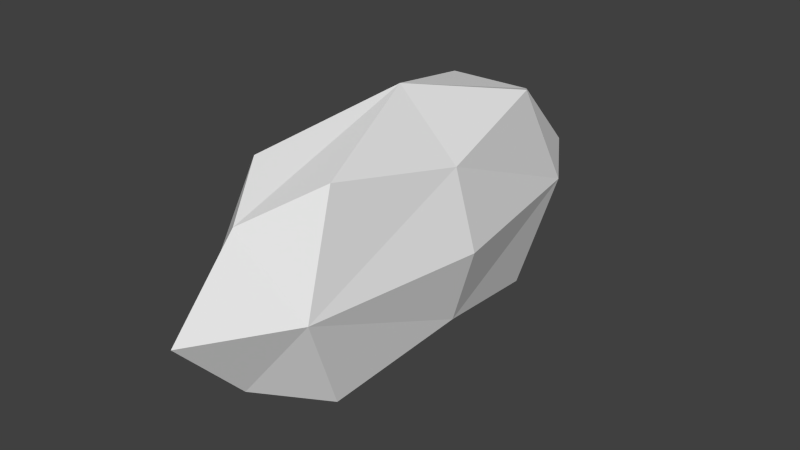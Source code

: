 # Source: jewel.blend  (saved by Blender 2.71.0; exported with 4.5.12 LTS)
import bpy
from mathutils import Matrix  # noqa: F401  (used for matrix-valued properties, if any)

bpy.ops.wm.read_factory_settings(use_empty=True)
scene = bpy.context.scene
scene.name = 'Scene'

# ---- collections
col_collection_1 = bpy.data.collections.new('Collection 1'); scene.collection.children.link(col_collection_1)

# ---- materials (node trees are filled in below, after node groups)
mat_material = bpy.data.materials.new('Material')
mat_material.alpha_threshold = 0.0
mat_material.use_transparent_shadow = False
mat_material.roughness = 0.5
mat_material.line_color = (0.0, 0.0, 0.0, 1.0)

# ---- material node trees

# ---- world
world_world = bpy.data.worlds.new('World'); scene.world = world_world
world_world.color = (0.05088, 0.05088, 0.05088)
world_world.use_sun_shadow = False
world_world.sun_shadow_jitter_overblur = 0.0
world_world.cycles.sampling_method = 'MANUAL'
world_world.cycles.sample_map_resolution = 256

# ---- meshes
me_cube = bpy.data.meshes.new('Cube')
me_cube.from_pydata([(1.993e-08, -8.166e-08, -0.2807), (-4.447e-08, -1.364e-07, 0.2807), (0.1154, -0.3665, 0.0), (-0.1154, -0.3665, 0.0), (-0.1154, 0.3665, 0.0), (0.1154, 0.3665, 0.0), (0.08655, -0.2749, -0.2105), (0.08655, 0.2749, -0.2105), (0.1731, -2.076e-07, 0.0), (-0.08655, -0.2749, -0.2105), (-5.495e-08, -0.5497, 0.0), (-0.08655, 0.2749, -0.2105), (-0.1731, 1.145e-08, 0.0), (2.06e-08, 0.5497, 0.0), (0.08655, -0.2749, 0.2105), (0.08655, 0.2749, 0.2105), (-0.08655, -0.2749, 0.2105), (-0.08655, 0.2749, 0.2105), (0.1282, -1.411e-07, -0.1559), (-2.255e-08, -0.4072, -0.1559), (-0.1282, -3.055e-08, -0.1559), (2.821e-08, 0.4072, -0.1559), (0.1282, -2.308e-07, 0.1559), (-6.146e-08, -0.4072, 0.1559), (-0.1282, -1.924e-08, 0.1559), (-2.803e-09, 0.4072, 0.1559)], [], [(0, 7, 18, 6), (0, 6, 19, 9), (0, 9, 20, 11), (0, 11, 21, 7), (1, 14, 22, 15), (1, 15, 25, 17), (1, 17, 24, 16), (1, 16, 23, 14), (2, 6, 18, 8), (2, 8, 22, 14), (2, 14, 23, 10), (2, 10, 19, 6), (3, 9, 19, 10), (3, 10, 23, 16), (3, 16, 24, 12), (3, 12, 20, 9), (4, 11, 20, 12), (4, 12, 24, 17), (4, 17, 25, 13), (4, 13, 21, 11), (5, 15, 22, 8), (5, 8, 18, 7), (5, 7, 21, 13), (5, 13, 25, 15)])
me_cube.materials.append(mat_material)
me_cube.use_remesh_preserve_volume = False
me_cube.use_remesh_preserve_attributes = False
me_cube.use_mirror_vertex_groups = False
me_cube.update()

# ---- objects
ob_jewel_mesh = bpy.data.objects.new('jewel_Mesh', me_cube)

# ---- transforms, parenting, visibility, modifiers, constraints
ob_jewel_mesh.location = (0.0, 0.0, 0.0)
ob_jewel_mesh.lock_rotations_4d = False
ob_jewel_mesh.empty_display_type = 'ARROWS'
ob_jewel_mesh.lineart.crease_threshold = 0.0

# ---- collection membership
col_collection_1.objects.link(ob_jewel_mesh)

# ---- scene / render settings (as saved in the file)
scene.frame_start = 1; scene.frame_end = 250; scene.frame_set(1)
scene.render.engine = 'BLENDER_EEVEE_NEXT'
scene.render.resolution_percentage = 50
scene.render.dither_intensity = 0.0
scene.cycles.use_denoising = False
scene.cycles.samples = 10
scene.cycles.sampling_pattern = 'TABULATED_SOBOL'
scene.cycles.light_sampling_threshold = 0.0
scene.cycles.use_adaptive_sampling = False
scene.cycles.use_light_tree = False
scene.cycles.blur_glossy = 0.0
scene.cycles.volume_bounces = 1
scene.cycles.pixel_filter_type = 'GAUSSIAN'
scene.cycles.sample_clamp_indirect = 0.0
scene.view_settings.view_transform = 'Standard'
bpy.context.view_layer.update()

# ---- added for rendering (the .blend has no active camera and no usable light): camera, sun
cam_auto = bpy.data.cameras.new('AutoCamera')
cam_auto.lens = 50.0
cam_auto.sensor_width = 36.0
cam_auto.clip_end = 1000.0
ob_auto_camera = bpy.data.objects.new('AutoCamera', cam_auto)
scene.collection.objects.link(ob_auto_camera)
ob_auto_camera.location = (1.18622, -1.42346, 0.948974)
ob_auto_camera.rotation_euler = (1.09748, -7.21219e-08, 0.694738)
scene.camera = ob_auto_camera
light_auto_sun = bpy.data.lights.new('AutoSun', 'SUN')
light_auto_sun.energy = 3.0
light_auto_sun.angle = 0.0523599
ob_auto_sun = bpy.data.objects.new('AutoSun', light_auto_sun)
scene.collection.objects.link(ob_auto_sun)
ob_auto_sun.rotation_euler = (0.872665, 0.174533, 0.523599)
bpy.context.view_layer.update()
